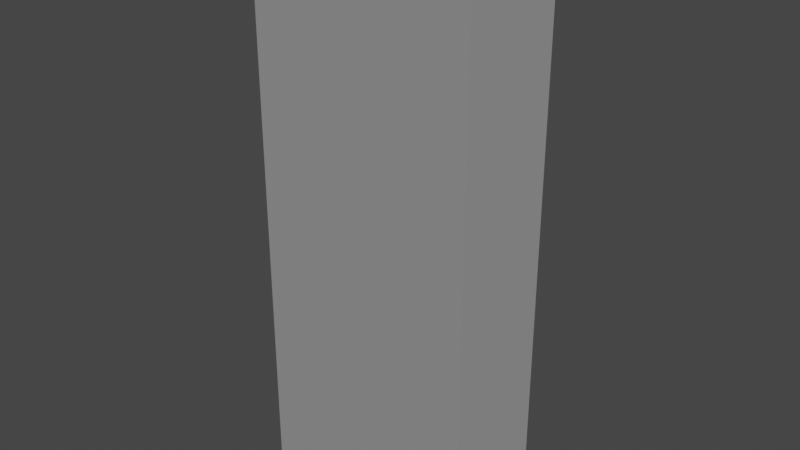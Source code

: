 # Source: domino.blend  (saved by Blender 2.83.19; exported with 4.5.12 LTS)
import bpy
from mathutils import Matrix  # noqa: F401  (used for matrix-valued properties, if any)

bpy.ops.wm.read_factory_settings(use_empty=True)
scene = bpy.context.scene
scene.name = 'Scene'

# ---- collections
col_collection = bpy.data.collections.new('Collection'); scene.collection.children.link(col_collection)

# ---- materials (node trees are filled in below, after node groups)
mat_material = bpy.data.materials.new('Material')
mat_material.alpha_threshold = 0.0
mat_material.use_transparent_shadow = False
mat_material.line_color = (0.0, 0.0, 0.0, 1.0)

# ---- material node trees
mat_material.use_nodes = True; mat_material.node_tree.nodes.clear()
_N = mat_material.node_tree.nodes; _L = mat_material.node_tree.links
n0 = _N.new('ShaderNodeOutputMaterial'); n0.name = 'Material Output'; n0.location = (300, 300)
n1 = _N.new('ShaderNodeBsdfPrincipled'); n1.name = 'Principled BSDF'; n1.location = (10, 300)
n1.distribution = 'GGX'
n1.subsurface_method = 'BURLEY'
n1.inputs[0].default_value = (0.1, 0.1, 0.1, 1.0)
n1.inputs[1].default_value = 0.6
n1.inputs[2].default_value = 0.01
n1.inputs[3].default_value = 1.45
n1.inputs[13].default_value = 0.95
n1.inputs[14].default_value = (0.64, 0.64, 0.64, 1.0)
n1.inputs[27].default_value = (0.1473, 0.1473, 0.1473, 1.0)
n1.inputs[28].default_value = 1.0
_L.new(n1.outputs[0], n0.inputs[0])
n0.is_active_output = True

# ---- world
world_world = bpy.data.worlds.new('World'); scene.world = world_world
world_world.use_nodes = True; world_world.node_tree.nodes.clear()
_N = world_world.node_tree.nodes; _L = world_world.node_tree.links
n0 = _N.new('ShaderNodeOutputWorld'); n0.name = 'World Output'; n0.location = (300, 300)
n1 = _N.new('ShaderNodeBackground'); n1.name = 'Background'; n1.location = (10, 300)
n1.inputs[0].default_value = (0.05088, 0.05088, 0.05088, 1.0)
_L.new(n1.outputs[0], n0.inputs[0])
n0.is_active_output = True
world_world.color = (0.05088, 0.05088, 0.05088)
world_world.use_sun_shadow = False
world_world.sun_shadow_jitter_overblur = 0.0

# ---- meshes
me_domino_mesh = bpy.data.meshes.new('Domino_mesh')
me_domino_mesh.from_pydata([(1.0, 1.0, 1.0), (1.0, 1.0, -1.0), (1.0, -1.0, 1.0), (1.0, -1.0, -1.0), (-1.0, 1.0, 1.0), (-1.0, 1.0, -1.0), (-1.0, -1.0, 1.0), (-1.0, -1.0, -1.0)], [], [(0, 4, 6, 2), (3, 2, 6, 7), (7, 6, 4, 5), (5, 1, 3, 7), (1, 0, 2, 3), (5, 4, 0, 1)])
_uv = me_domino_mesh.uv_layers.new(name='UVMap')
_uv.uv.foreach_set('vector', [0.625, 0.5, 0.875, 0.5, 0.875, 0.75, 0.625, 0.75, 0.375, 0.75, 0.625, 0.75, 0.625, 1.0, 0.375, 1.0, 0.375, 0.0, 0.625, 0.0, 0.625, 0.25, 0.375, 0.25, 0.125, 0.5, 0.375, 0.5, 0.375, 0.75, 0.125, 0.75, 0.375, 0.5, 0.625, 0.5, 0.625, 0.75, 0.375, 0.75, 0.375, 0.25, 0.625, 0.25, 0.625, 0.5, 0.375, 0.5])
me_domino_mesh.materials.append(mat_material)
me_domino_mesh.use_remesh_preserve_volume = False
me_domino_mesh.use_remesh_preserve_attributes = False
me_domino_mesh.use_mirror_vertex_groups = False
me_domino_mesh.update()

# ---- objects
ob_domino = bpy.data.objects.new('Domino', me_domino_mesh)

# ---- transforms, parenting, visibility, modifiers, constraints
ob_domino.location = (0.0, 0.0, 1.0)
ob_domino.scale = (0.4, 0.2, 1.0)
ob_domino.lock_rotations_4d = False
ob_domino.empty_display_type = 'ARROWS'
ob_domino.lineart.crease_threshold = 0.0

# ---- collection membership
col_collection.objects.link(ob_domino)

# ---- scene / render settings (as saved in the file)
scene.frame_start = 1; scene.frame_end = 250; scene.frame_set(1)
scene.render.engine = 'BLENDER_EEVEE_NEXT'
scene.cycles.use_denoising = False
scene.cycles.samples = 128
scene.cycles.sampling_pattern = 'TABULATED_SOBOL'
scene.cycles.use_adaptive_sampling = False
scene.cycles.use_light_tree = False
scene.view_settings.view_transform = 'Filmic'
bpy.context.view_layer.update()

# ---- added for rendering (the .blend has no active camera and no usable light): camera, sun
cam_auto = bpy.data.cameras.new('AutoCamera')
cam_auto.lens = 50.0
cam_auto.sensor_width = 36.0
cam_auto.clip_end = 1000.0
ob_auto_camera = bpy.data.objects.new('AutoCamera', cam_auto)
scene.collection.objects.link(ob_auto_camera)
ob_auto_camera.location = (2.02707, -2.43248, 2.62165)
ob_auto_camera.rotation_euler = (1.09748, -7.21219e-08, 0.694738)
scene.camera = ob_auto_camera
light_auto_sun = bpy.data.lights.new('AutoSun', 'SUN')
light_auto_sun.energy = 3.0
light_auto_sun.angle = 0.0523599
ob_auto_sun = bpy.data.objects.new('AutoSun', light_auto_sun)
scene.collection.objects.link(ob_auto_sun)
ob_auto_sun.rotation_euler = (0.872665, 0.174533, 0.523599)
bpy.context.view_layer.update()
